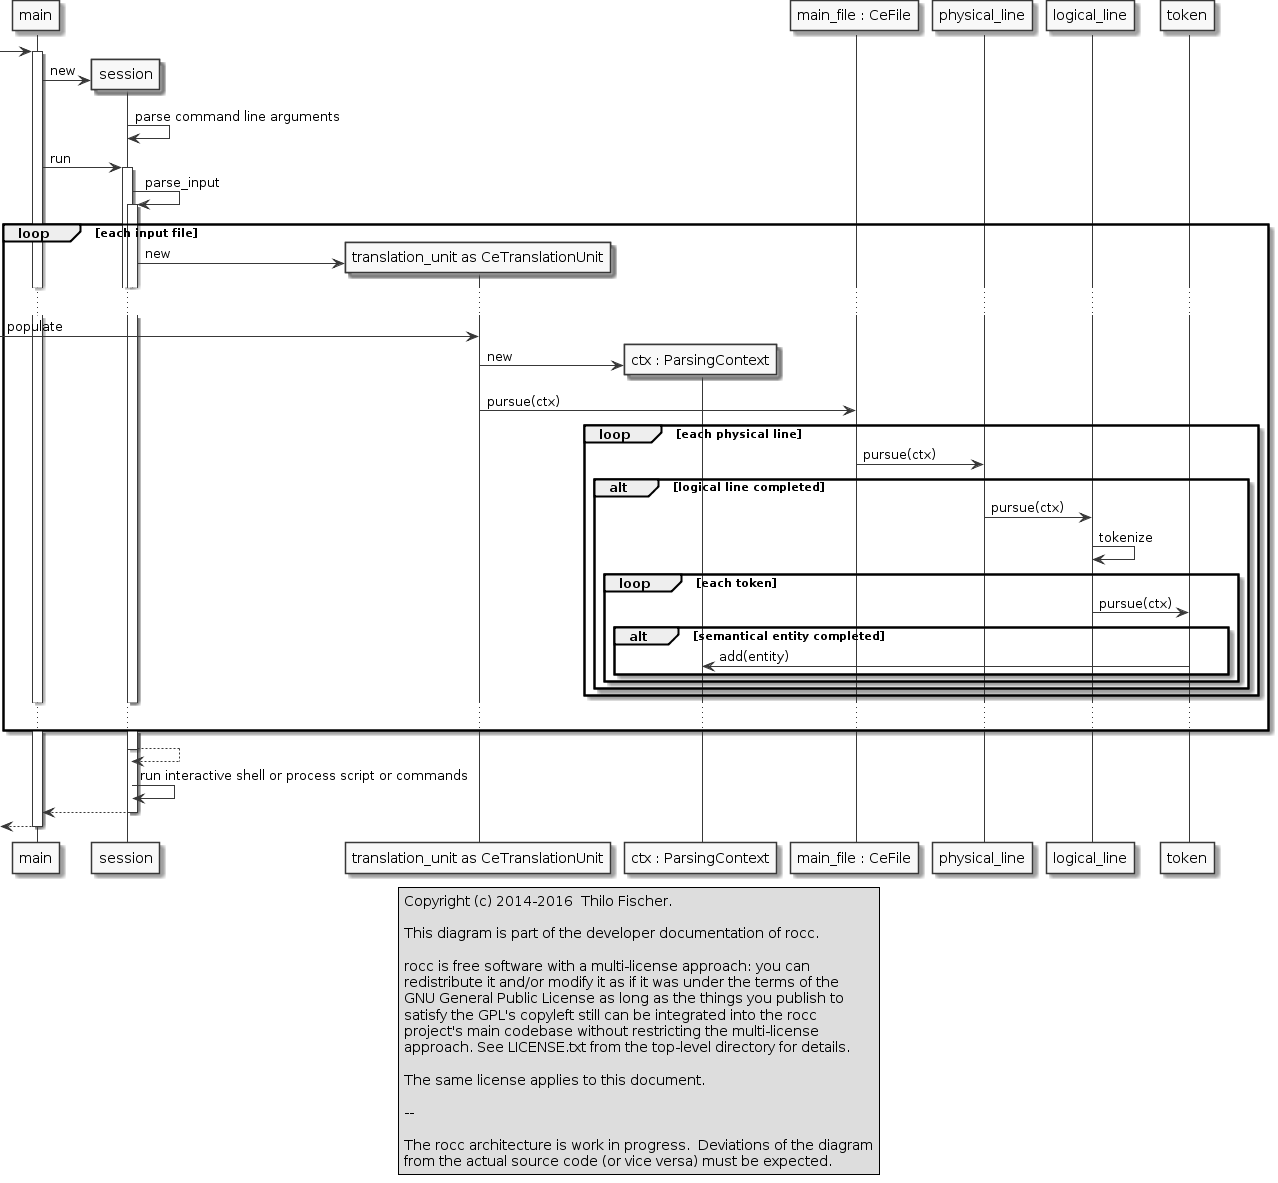

The diagram above was rendered by PlantUML. Its source (embedded in the PNG):
@startuml

legend center
  Copyright (c) 2014-2016  Thilo Fischer.
  
  This diagram is part of the developer documentation of rocc.
 
  rocc is free software with a multi-license approach: you can
  redistribute it and/or modify it as if it was under the terms of the
  GNU General Public License as long as the things you publish to
  satisfy the GPL's copyleft still can be integrated into the rocc
  project's main codebase without restricting the multi-license
  approach. See LICENSE.txt from the top-level directory for details.
 
  The same license applies to this document.

  --

  The rocc architecture is work in progress.  Deviations of the diagram
  from the actual source code (or vice versa) must be expected.
endlegend

skinparam monochrome true

[-> main
activate main

create session
main -> session: new
session -> session: parse command line arguments
main -> session: run
activate session
session -> session: parse_input
activate session

loop each input file

participant "translation_unit as CeTranslationUnit" as translation_unit
create translation_unit
session -> translation_unit: new

...

[-> translation_unit: populate

participant "ctx : ParsingContext" as ParsingContext

create ParsingContext
translation_unit -> ParsingContext : new

participant "main_file : CeFile" as main_file
translation_unit -> main_file : pursue(ctx)

loop each physical line

main_file -> physical_line : pursue(ctx)

alt logical line completed

physical_line -> logical_line : pursue(ctx)

logical_line -> logical_line : tokenize

loop each token

logical_line -> token : pursue(ctx)

alt semantical entity completed

token -> ParsingContext : add(entity)

end 'alt semantical entity completed

end 'loop each token

end 'alt logical line completed

end 'loop each physical line

...

end 'loop each input file

session --> session
deactivate session

session -> session: run interactive shell or process script or commands

session --> main
deactivate session

[<-- main 
deactivate main

@enduml